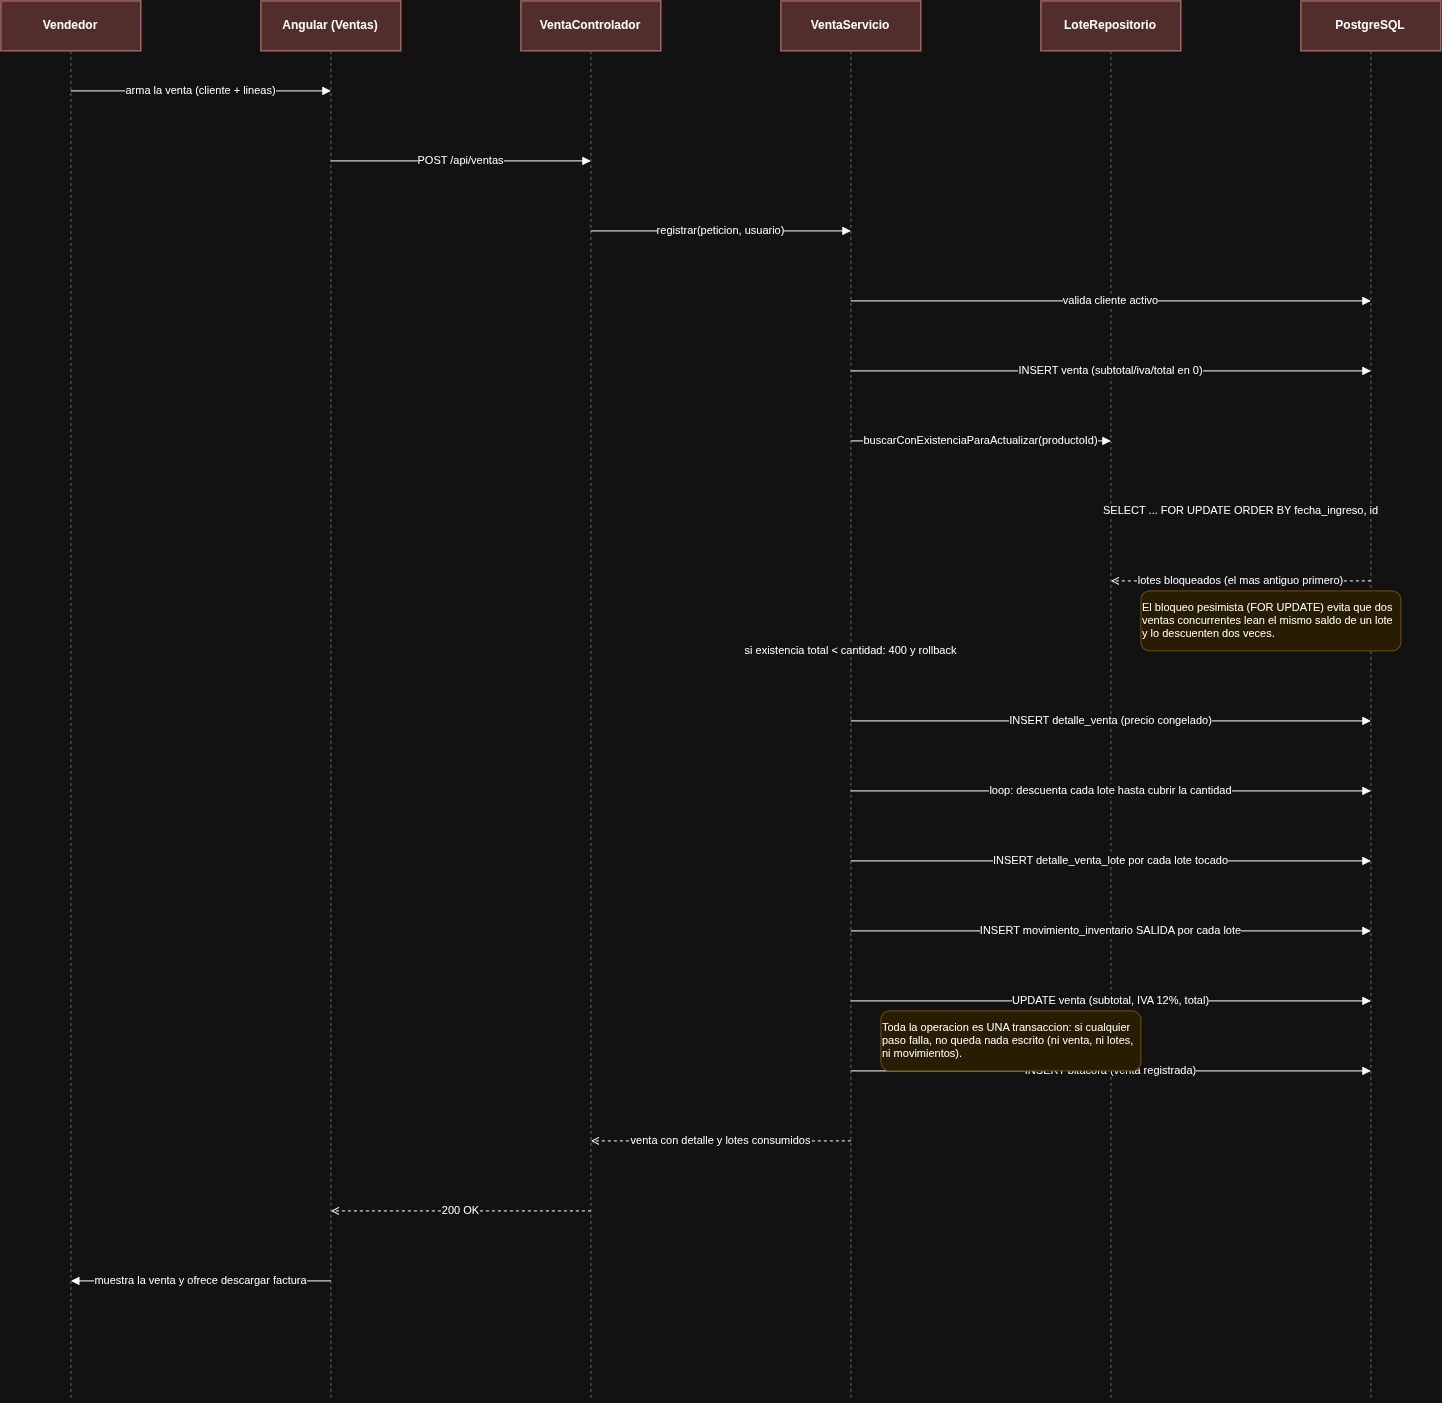

The diagram above was exported from draw.io. Its source (the exported page's mxGraphModel, read from the mxfile embedded in the PNG):
<mxGraphModel dx="2357" dy="1408" grid="1" gridSize="10" guides="1" tooltips="1" connect="1" arrows="1" fold="1" page="1" pageScale="1" pageWidth="3000" pageHeight="2200" math="0" shadow="0">
  <root>
    <mxCell id="0" />
    <mxCell id="1" parent="0" />
    <mxCell id="v1260" parent="1" style="rounded=0;whiteSpace=wrap;html=1;fillColor=#f8cecc;strokeColor=#b85450;fontStyle=1;" value="Vendedor" vertex="1">
      <mxGeometry height="50" width="140" x="80" y="60" as="geometry" />
    </mxCell>
    <mxCell id="lifeline1261" edge="1" parent="1" style="endArrow=none;dashed=1;html=1;strokeColor=#999999;" value="">
      <mxGeometry relative="1" as="geometry">
        <mxPoint x="150" y="110" as="sourcePoint" />
        <mxPoint x="150" y="1460" as="targetPoint" />
      </mxGeometry>
    </mxCell>
    <mxCell id="v1262" parent="1" style="rounded=0;whiteSpace=wrap;html=1;fillColor=#f8cecc;strokeColor=#b85450;fontStyle=1;" value="Angular (Ventas)" vertex="1">
      <mxGeometry height="50" width="140" x="340" y="60" as="geometry" />
    </mxCell>
    <mxCell id="lifeline1263" edge="1" parent="1" style="endArrow=none;dashed=1;html=1;strokeColor=#999999;" value="">
      <mxGeometry relative="1" as="geometry">
        <mxPoint x="410" y="110" as="sourcePoint" />
        <mxPoint x="410" y="1460" as="targetPoint" />
      </mxGeometry>
    </mxCell>
    <mxCell id="v1264" parent="1" style="rounded=0;whiteSpace=wrap;html=1;fillColor=#f8cecc;strokeColor=#b85450;fontStyle=1;" value="VentaControlador" vertex="1">
      <mxGeometry height="50" width="140" x="600" y="60" as="geometry" />
    </mxCell>
    <mxCell id="lifeline1265" edge="1" parent="1" style="endArrow=none;dashed=1;html=1;strokeColor=#999999;" value="">
      <mxGeometry relative="1" as="geometry">
        <mxPoint x="670" y="110" as="sourcePoint" />
        <mxPoint x="670" y="1460" as="targetPoint" />
      </mxGeometry>
    </mxCell>
    <mxCell id="v1266" parent="1" style="rounded=0;whiteSpace=wrap;html=1;fillColor=#f8cecc;strokeColor=#b85450;fontStyle=1;" value="VentaServicio" vertex="1">
      <mxGeometry height="50" width="140" x="860" y="60" as="geometry" />
    </mxCell>
    <mxCell id="lifeline1267" edge="1" parent="1" style="endArrow=none;dashed=1;html=1;strokeColor=#999999;" value="">
      <mxGeometry relative="1" as="geometry">
        <mxPoint x="930" y="110" as="sourcePoint" />
        <mxPoint x="930" y="1460" as="targetPoint" />
      </mxGeometry>
    </mxCell>
    <mxCell id="v1268" parent="1" style="rounded=0;whiteSpace=wrap;html=1;fillColor=#f8cecc;strokeColor=#b85450;fontStyle=1;" value="LoteRepositorio" vertex="1">
      <mxGeometry height="50" width="140" x="1120" y="60" as="geometry" />
    </mxCell>
    <mxCell id="lifeline1269" edge="1" parent="1" style="endArrow=none;dashed=1;html=1;strokeColor=#999999;" value="">
      <mxGeometry relative="1" as="geometry">
        <mxPoint x="1190" y="110" as="sourcePoint" />
        <mxPoint x="1190" y="1460" as="targetPoint" />
      </mxGeometry>
    </mxCell>
    <mxCell id="v1270" parent="1" style="rounded=0;whiteSpace=wrap;html=1;fillColor=#f8cecc;strokeColor=#b85450;fontStyle=1;" value="PostgreSQL" vertex="1">
      <mxGeometry height="50" width="140" x="1380" y="60" as="geometry" />
    </mxCell>
    <mxCell id="lifeline1271" edge="1" parent="1" style="endArrow=none;dashed=1;html=1;strokeColor=#999999;" value="">
      <mxGeometry relative="1" as="geometry">
        <mxPoint x="1450" y="110" as="sourcePoint" />
        <mxPoint x="1450" y="1460" as="targetPoint" />
      </mxGeometry>
    </mxCell>
    <mxCell id="msg1272" edge="1" parent="1" style="html=1;endArrow=block;elbow=vertical;startArrow=none;fontSize=11;" value="arma la venta (cliente + lineas)">
      <mxGeometry relative="1" as="geometry">
        <mxPoint x="150" y="150" as="sourcePoint" />
        <mxPoint x="410" y="150" as="targetPoint" />
      </mxGeometry>
    </mxCell>
    <mxCell id="msg1273" edge="1" parent="1" style="html=1;endArrow=block;elbow=vertical;startArrow=none;fontSize=11;" value="POST /api/ventas">
      <mxGeometry relative="1" as="geometry">
        <mxPoint x="410" y="220" as="sourcePoint" />
        <mxPoint x="670" y="220" as="targetPoint" />
      </mxGeometry>
    </mxCell>
    <mxCell id="msg1274" edge="1" parent="1" style="html=1;endArrow=block;elbow=vertical;startArrow=none;fontSize=11;" value="registrar(peticion, usuario)">
      <mxGeometry relative="1" as="geometry">
        <mxPoint x="670" y="290" as="sourcePoint" />
        <mxPoint x="930" y="290" as="targetPoint" />
      </mxGeometry>
    </mxCell>
    <mxCell id="msg1275" edge="1" parent="1" style="html=1;endArrow=block;elbow=vertical;startArrow=none;fontSize=11;" value="valida cliente activo">
      <mxGeometry relative="1" as="geometry">
        <mxPoint x="930" y="360" as="sourcePoint" />
        <mxPoint x="1450" y="360" as="targetPoint" />
      </mxGeometry>
    </mxCell>
    <mxCell id="msg1276" edge="1" parent="1" style="html=1;endArrow=block;elbow=vertical;startArrow=none;fontSize=11;" value="INSERT venta (subtotal/iva/total en 0)">
      <mxGeometry relative="1" as="geometry">
        <mxPoint x="930" y="430" as="sourcePoint" />
        <mxPoint x="1450" y="430" as="targetPoint" />
      </mxGeometry>
    </mxCell>
    <mxCell id="msg1277" edge="1" parent="1" style="html=1;endArrow=block;elbow=vertical;startArrow=none;fontSize=11;" value="buscarConExistenciaParaActualizar(productoId)">
      <mxGeometry relative="1" as="geometry">
        <mxPoint x="930" y="500" as="sourcePoint" />
        <mxPoint x="1190" y="500" as="targetPoint" />
      </mxGeometry>
    </mxCell>
    <mxCell id="msg1278" edge="1" parent="1" style="html=1;endArrow=block;elbow=vertical;startArrow=none;fontSize=11;" value="SELECT ... FOR UPDATE ORDER BY fecha_ingreso, id">
      <mxGeometry relative="1" as="geometry">
        <mxPoint x="1190" y="570" as="sourcePoint" />
        <mxPoint x="1450" y="570" as="targetPoint" />
      </mxGeometry>
    </mxCell>
    <mxCell id="msg1279" edge="1" parent="1" style="html=1;endArrow=open;elbow=vertical;dashed=1;startArrow=none;fontSize=11;" value="lotes bloqueados (el mas antiguo primero)">
      <mxGeometry relative="1" as="geometry">
        <mxPoint x="1450" y="640" as="sourcePoint" />
        <mxPoint x="1190" y="640" as="targetPoint" />
      </mxGeometry>
    </mxCell>
    <mxCell id="msg1280" edge="1" parent="1" style="html=1;endArrow=block;elbow=vertical;startArrow=none;fontSize=11;" value="si existencia total &lt; cantidad: 400 y rollback">
      <mxGeometry relative="1" as="geometry">
        <mxPoint x="930" y="710" as="sourcePoint" />
        <mxPoint x="930" y="710" as="targetPoint" />
      </mxGeometry>
    </mxCell>
    <mxCell id="msg1281" edge="1" parent="1" style="html=1;endArrow=block;elbow=vertical;startArrow=none;fontSize=11;" value="INSERT detalle_venta (precio congelado)">
      <mxGeometry relative="1" as="geometry">
        <mxPoint x="930" y="780" as="sourcePoint" />
        <mxPoint x="1450" y="780" as="targetPoint" />
      </mxGeometry>
    </mxCell>
    <mxCell id="msg1282" edge="1" parent="1" style="html=1;endArrow=block;elbow=vertical;startArrow=none;fontSize=11;" value="loop: descuenta cada lote hasta cubrir la cantidad">
      <mxGeometry relative="1" as="geometry">
        <mxPoint x="930" y="850" as="sourcePoint" />
        <mxPoint x="1450" y="850" as="targetPoint" />
      </mxGeometry>
    </mxCell>
    <mxCell id="msg1283" edge="1" parent="1" style="html=1;endArrow=block;elbow=vertical;startArrow=none;fontSize=11;" value="INSERT detalle_venta_lote por cada lote tocado">
      <mxGeometry relative="1" as="geometry">
        <mxPoint x="930" y="920" as="sourcePoint" />
        <mxPoint x="1450" y="920" as="targetPoint" />
      </mxGeometry>
    </mxCell>
    <mxCell id="msg1284" edge="1" parent="1" style="html=1;endArrow=block;elbow=vertical;startArrow=none;fontSize=11;" value="INSERT movimiento_inventario SALIDA por cada lote">
      <mxGeometry relative="1" as="geometry">
        <mxPoint x="930" y="990" as="sourcePoint" />
        <mxPoint x="1450" y="990" as="targetPoint" />
      </mxGeometry>
    </mxCell>
    <mxCell id="msg1285" edge="1" parent="1" style="html=1;endArrow=block;elbow=vertical;startArrow=none;fontSize=11;" value="UPDATE venta (subtotal, IVA 12%, total)">
      <mxGeometry relative="1" as="geometry">
        <mxPoint x="930" y="1060" as="sourcePoint" />
        <mxPoint x="1450" y="1060" as="targetPoint" />
      </mxGeometry>
    </mxCell>
    <mxCell id="msg1286" edge="1" parent="1" style="html=1;endArrow=block;elbow=vertical;startArrow=none;fontSize=11;" value="INSERT bitacora (venta registrada)">
      <mxGeometry relative="1" as="geometry">
        <mxPoint x="930" y="1130" as="sourcePoint" />
        <mxPoint x="1450" y="1130" as="targetPoint" />
      </mxGeometry>
    </mxCell>
    <mxCell id="msg1287" edge="1" parent="1" style="html=1;endArrow=open;elbow=vertical;dashed=1;startArrow=none;fontSize=11;" value="venta con detalle y lotes consumidos">
      <mxGeometry relative="1" as="geometry">
        <mxPoint x="930" y="1200" as="sourcePoint" />
        <mxPoint x="670" y="1200" as="targetPoint" />
      </mxGeometry>
    </mxCell>
    <mxCell id="msg1288" edge="1" parent="1" style="html=1;endArrow=open;elbow=vertical;dashed=1;startArrow=none;fontSize=11;" value="200 OK">
      <mxGeometry relative="1" as="geometry">
        <mxPoint x="670" y="1270" as="sourcePoint" />
        <mxPoint x="410" y="1270" as="targetPoint" />
      </mxGeometry>
    </mxCell>
    <mxCell id="msg1289" edge="1" parent="1" style="html=1;endArrow=block;elbow=vertical;startArrow=none;fontSize=11;" value="muestra la venta y ofrece descargar factura">
      <mxGeometry relative="1" as="geometry">
        <mxPoint x="410" y="1340" as="sourcePoint" />
        <mxPoint x="150" y="1340" as="targetPoint" />
      </mxGeometry>
    </mxCell>
    <mxCell id="v1290" parent="1" style="rounded=1;whiteSpace=wrap;html=1;fillColor=#fff2cc;strokeColor=#d6b656;align=left;fontSize=11;" value="El bloqueo pesimista (FOR UPDATE) evita que dos ventas concurrentes lean el mismo saldo de un lote y lo descuenten dos veces." vertex="1">
      <mxGeometry height="60" width="260" x="1220" y="650" as="geometry" />
    </mxCell>
    <mxCell id="v1291" parent="1" style="rounded=1;whiteSpace=wrap;html=1;fillColor=#fff2cc;strokeColor=#d6b656;align=left;fontSize=11;" value="Toda la operacion es UNA transaccion: si cualquier paso falla, no queda nada escrito (ni venta, ni lotes, ni movimientos)." vertex="1">
      <mxGeometry height="60" width="260" x="960" y="1070" as="geometry" />
    </mxCell>
  </root>
</mxGraphModel>